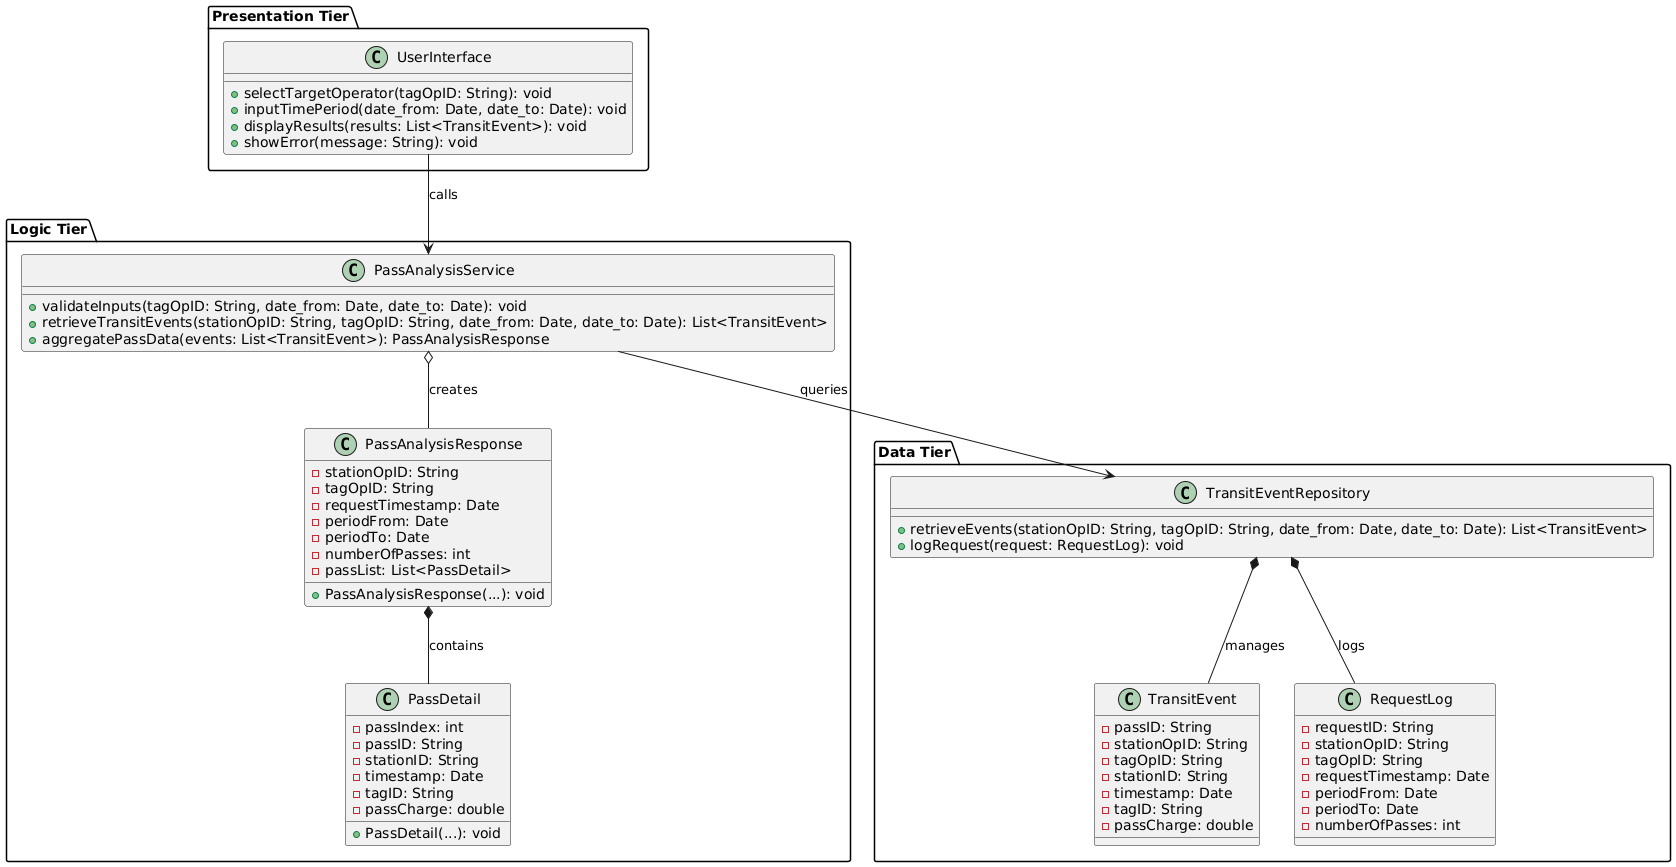

The diagram above was rendered by PlantUML. Its source (embedded in the PNG):
@startuml
package "Presentation Tier" {
    class UserInterface {
        +selectTargetOperator(tagOpID: String): void
        +inputTimePeriod(date_from: Date, date_to: Date): void
        +displayResults(results: List<TransitEvent>): void
        +showError(message: String): void
    }
}

package "Logic Tier" {
    class PassAnalysisService {
        +validateInputs(tagOpID: String, date_from: Date, date_to: Date): void
        +retrieveTransitEvents(stationOpID: String, tagOpID: String, date_from: Date, date_to: Date): List<TransitEvent>
        +aggregatePassData(events: List<TransitEvent>): PassAnalysisResponse
    }

    class PassAnalysisResponse {
        -stationOpID: String
        -tagOpID: String
        -requestTimestamp: Date
        -periodFrom: Date
        -periodTo: Date
        -numberOfPasses: int
        -passList: List<PassDetail>
        +PassAnalysisResponse(...): void
    }

    class PassDetail {
        -passIndex: int
        -passID: String
        -stationID: String
        -timestamp: Date
        -tagID: String
        -passCharge: double
        +PassDetail(...): void
    }
}

package "Data Tier" {
    class TransitEvent {
        -passID: String
        -stationOpID: String
        -tagOpID: String
        -stationID: String
        -timestamp: Date
        -tagID: String
        -passCharge: double
    }

    class TransitEventRepository {
        +retrieveEvents(stationOpID: String, tagOpID: String, date_from: Date, date_to: Date): List<TransitEvent>
        +logRequest(request: RequestLog): void
    }

    class RequestLog {
        -requestID: String
        -stationOpID: String
        -tagOpID: String
        -requestTimestamp: Date
        -periodFrom: Date
        -periodTo: Date
        -numberOfPasses: int
    }
}

UserInterface --> PassAnalysisService : "calls"
PassAnalysisService --> TransitEventRepository : "queries"
PassAnalysisService o-- PassAnalysisResponse : "creates"
PassAnalysisResponse *-- PassDetail : "contains"
TransitEventRepository *-- TransitEvent : "manages"
TransitEventRepository *-- RequestLog : "logs"
@enduml